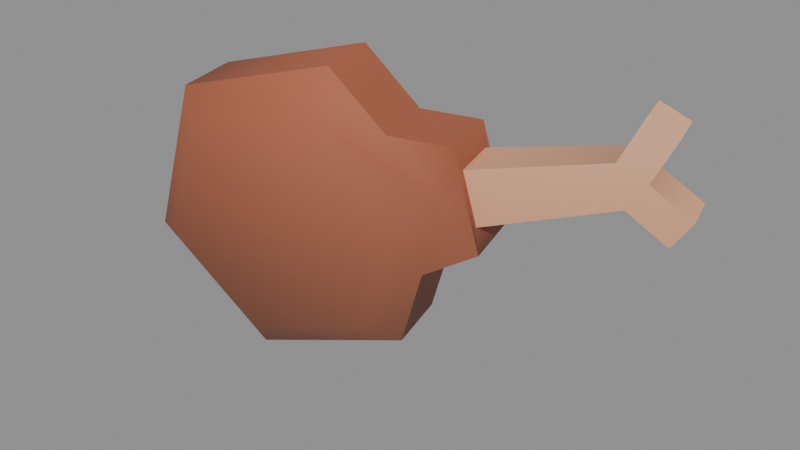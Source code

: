 # Source: turkey-leg.blend  (saved by Blender 5.2.44; exported with 4.5.12 LTS)
import bpy
from mathutils import Matrix  # noqa: F401  (used for matrix-valued properties, if any)

bpy.ops.wm.read_factory_settings(use_empty=True)
scene = bpy.context.scene
scene.name = 'Scene'

# ---- materials (node trees are filled in below, after node groups)
mat_food_vertex_palette = bpy.data.materials.new('Food vertex palette')

# ---- material node trees
mat_food_vertex_palette.use_nodes = True; mat_food_vertex_palette.node_tree.nodes.clear()
_N = mat_food_vertex_palette.node_tree.nodes; _L = mat_food_vertex_palette.node_tree.links
n0 = _N.new('ShaderNodeBsdfPrincipled'); n0.name = 'Principled BSDF'; n0.location = (-200, 100)
n0.inputs[2].default_value = 0.74
n0.inputs[10].default_value = 0.005
n1 = _N.new('ShaderNodeOutputMaterial'); n1.name = 'Material Output'; n1.location = (200, 100)
n2 = _N.new('ShaderNodeVertexColor'); n2.name = 'Color Attribute'; n2.location = (0, 0)
n2.layer_name = 'FoodColor'
_L.new(n0.outputs[0], n1.inputs[0])
_L.new(n2.outputs[0], n0.inputs[0])
n1.is_active_output = True

# ---- meshes
me_leg = bpy.data.meshes.new('leg')
me_leg.from_pydata([(-0.1093, -0.04715, 0.0), (-0.1993, -0.07125, 0.09311), (-0.09548, -0.06846, 0.02932), (-0.1647, -0.08701, 0.101), (-0.1394, -0.08022, 0.1988), (-0.1663, -0.06243, 0.2203), (-0.04482, -0.05489, 0.2251), (-0.04349, -0.0295, 0.2544), (-0.01424, 0.04125, 0.2078), (0.001486, -0.01745, 0.2078), (-0.05922, 0.0292, 0.2544), (-0.04349, -0.0295, 0.2544), (-0.1251, 0.01156, 9.057e-10), (-0.215, -0.01254, 0.09311), (-0.1093, -0.04715, 0.0), (-0.1993, -0.07125, 0.09311), (0.03, -0.009815, 0.09768), (0.04646, -0.005404, 0.1613), (0.07369, 0.001892, 0.1246), (0.0523, -0.003837, 0.2072), (0.001486, -0.01745, 0.2078), (-0.09548, -0.06846, 0.02932), (-0.1647, -0.08701, 0.101), (-0.0009394, -0.04313, 0.05555), (0.02439, -0.03634, 0.1534), (-0.1394, -0.08022, 0.1988), (-0.04482, -0.05489, 0.2251), (-0.00385, 0.06906, 0.1534), (0.03073, 0.0533, 0.1613), (-0.07306, 0.05052, 0.2251), (-0.01424, 0.04125, 0.2078), (-0.05922, 0.0292, 0.2544), (0.01354, -0.01423, 0.03408), (-0.0009394, -0.04313, 0.05555), (0.03, -0.009815, 0.09768), (0.02439, -0.03634, 0.1534), (0.04646, -0.005404, 0.1613), (-0.215, -0.01254, 0.09311), (-0.1821, -0.003719, 0.2203), (-0.1993, -0.07125, 0.09311), (-0.1663, -0.06243, 0.2203), (0.01354, -0.01423, 0.03408), (-0.002195, 0.04448, 0.03408), (-0.1093, -0.04715, 0.0), (-0.1251, 0.01156, 9.057e-10), (0.01427, 0.04889, 0.09768), (0.05796, 0.0606, 0.1246), (0.03073, 0.0533, 0.1613), (0.03657, 0.05487, 0.2072), (-0.01424, 0.04125, 0.2078), (0.07369, 0.001892, 0.1246), (0.05796, 0.0606, 0.1246), (0.03, -0.009815, 0.09768), (0.01427, 0.04889, 0.09768), (-0.1093, -0.04715, 0.0), (-0.09548, -0.06846, 0.02932), (0.01354, -0.01423, 0.03408), (-0.0009394, -0.04313, 0.05555), (-0.05922, 0.0292, 0.2544), (-0.04349, -0.0295, 0.2544), (-0.1821, -0.003719, 0.2203), (-0.1663, -0.06243, 0.2203), (0.02439, -0.03634, 0.1534), (-0.04482, -0.05489, 0.2251), (0.04646, -0.005404, 0.1613), (0.001486, -0.01745, 0.2078), (-0.04349, -0.0295, 0.2544), (-0.1993, -0.07125, 0.09311), (-0.1663, -0.06243, 0.2203), (-0.1647, -0.08701, 0.101), (-0.1394, -0.08022, 0.1988), (-0.002195, 0.04448, 0.03408), (0.01354, -0.01423, 0.03408), (0.01427, 0.04889, 0.09768), (0.03, -0.009815, 0.09768), (0.03657, 0.05487, 0.2072), (0.0523, -0.003837, 0.2072), (-0.01424, 0.04125, 0.2078), (0.001486, -0.01745, 0.2078), (-0.002195, 0.04448, 0.03408), (0.01427, 0.04889, 0.09768), (-0.02918, 0.06228, 0.05555), (-0.00385, 0.06906, 0.1534), (0.03073, 0.0533, 0.1613), (-0.1237, 0.03694, 0.02932), (-0.02918, 0.06228, 0.05555), (-0.1929, 0.0184, 0.101), (-0.00385, 0.06906, 0.1534), (-0.1676, 0.02519, 0.1988), (-0.07306, 0.05052, 0.2251), (-0.215, -0.01254, 0.09311), (-0.1929, 0.0184, 0.101), (-0.1821, -0.003719, 0.2203), (-0.1676, 0.02519, 0.1988), (-0.1251, 0.01156, 9.057e-10), (-0.1237, 0.03694, 0.02932), (-0.215, -0.01254, 0.09311), (-0.1929, 0.0184, 0.101), (-0.1676, 0.02519, 0.1988), (-0.07306, 0.05052, 0.2251), (-0.1821, -0.003719, 0.2203), (-0.05922, 0.0292, 0.2544), (-0.1251, 0.01156, 9.057e-10), (-0.002195, 0.04448, 0.03408), (-0.1237, 0.03694, 0.02932), (-0.02918, 0.06228, 0.05555), (0.06678, 0.007798, 0.1438), (0.05493, 0.05203, 0.1438), (0.07369, 0.001892, 0.1246), (0.05533, 0.00473, 0.188), (0.05796, 0.0606, 0.1246), (0.0523, -0.003837, 0.2072), (0.03657, 0.05487, 0.2072), (0.04348, 0.04896, 0.188), (0.2005, 0.0491, 0.155), (0.1681, 0.0404, 0.1777), (0.215, 0.05298, 0.1773), (0.1826, 0.04429, 0.2), (0.1592, 0.03804, 0.2117), (0.1997, 0.04889, 0.2364), (0.1764, 0.04264, 0.2481), (0.1501, 0.07207, 0.2117), (0.1592, 0.03804, 0.2117), (0.04348, 0.04896, 0.188), (0.05533, 0.00473, 0.188), (0.05493, 0.05203, 0.1438), (0.1589, 0.07443, 0.1777), (0.04348, 0.04896, 0.188), (0.1501, 0.07207, 0.2117), (0.1681, 0.0404, 0.1777), (0.1589, 0.07443, 0.1777), (0.06678, 0.007798, 0.1438), (0.05493, 0.05203, 0.1438), (0.1914, 0.08312, 0.155), (0.2059, 0.08701, 0.1773), (0.1589, 0.07443, 0.1777), (0.1734, 0.07831, 0.2), (0.1501, 0.07207, 0.2117), (0.1906, 0.08291, 0.2364), (0.1673, 0.07667, 0.2481), (0.1501, 0.07207, 0.2117), (0.1673, 0.07667, 0.2481), (0.1592, 0.03804, 0.2117), (0.1764, 0.04264, 0.2481), (0.06678, 0.007798, 0.1438), (0.05533, 0.00473, 0.188), (0.1681, 0.0404, 0.1777), (0.1592, 0.03804, 0.2117), (0.1914, 0.08312, 0.155), (0.2005, 0.0491, 0.155), (0.2059, 0.08701, 0.1773), (0.215, 0.05298, 0.1773), (0.2059, 0.08701, 0.1773), (0.215, 0.05298, 0.1773), (0.1734, 0.07831, 0.2), (0.1826, 0.04429, 0.2), (0.1734, 0.07831, 0.2), (0.1826, 0.04429, 0.2), (0.1906, 0.08291, 0.2364), (0.1997, 0.04889, 0.2364), (0.1997, 0.04889, 0.2364), (0.1764, 0.04264, 0.2481), (0.1906, 0.08291, 0.2364), (0.1673, 0.07667, 0.2481), (0.1914, 0.08312, 0.155), (0.1589, 0.07443, 0.1777), (0.2005, 0.0491, 0.155), (0.1681, 0.0404, 0.1777)], [], [(2, 1, 0), (1, 2, 3), (6, 5, 4), (5, 6, 7), (10, 9, 8), (9, 10, 11), (14, 13, 12), (13, 14, 15), (18, 17, 16), (17, 18, 19), (17, 19, 20), (23, 22, 21), (22, 23, 24), (22, 24, 25), (25, 24, 26), (29, 28, 27), (28, 29, 30), (30, 29, 31), (34, 33, 32), (33, 34, 35), (35, 34, 36), (39, 38, 37), (38, 39, 40), (43, 42, 41), (42, 43, 44), (47, 46, 45), (46, 47, 48), (48, 47, 49), (52, 51, 50), (51, 52, 53), (56, 55, 54), (55, 56, 57), (60, 59, 58), (59, 60, 61), (64, 63, 62), (63, 64, 65), (63, 65, 66), (69, 68, 67), (68, 69, 70), (73, 72, 71), (72, 73, 74), (77, 76, 75), (76, 77, 78), (81, 80, 79), (80, 81, 82), (80, 82, 83), (86, 85, 84), (85, 86, 87), (87, 86, 88), (87, 88, 89), (92, 91, 90), (91, 92, 93), (96, 95, 94), (95, 96, 97), (100, 99, 98), (99, 100, 101), (104, 103, 102), (103, 104, 105), (108, 107, 106), (108, 106, 109), (110, 107, 108), (109, 111, 108), (107, 110, 112), (113, 111, 109), (112, 113, 107), (113, 112, 111), (116, 115, 114), (115, 116, 117), (115, 117, 118), (118, 117, 119), (118, 119, 120), (123, 122, 121), (122, 123, 124), (127, 126, 125), (126, 127, 128), (131, 130, 129), (130, 131, 132), (135, 134, 133), (134, 135, 136), (136, 135, 137), (136, 137, 138), (138, 137, 139), (142, 141, 140), (141, 142, 143), (146, 145, 144), (145, 146, 147), (150, 149, 148), (149, 150, 151), (154, 153, 152), (153, 154, 155), (158, 157, 156), (157, 158, 159), (162, 161, 160), (161, 162, 163), (166, 165, 164), (165, 166, 167)])
me_leg.polygons.foreach_set('use_smooth', [1, 1, 1, 1, 1, 1, 1, 1, 1, 1, 1, 1, 1, 1, 1, 1, 1, 1, 1, 1, 1, 1, 1, 1, 1, 1, 1, 1, 1, 1, 1, 1, 1, 1, 1, 1, 1, 1, 1, 1, 1, 1, 1, 1, 1, 1, 1, 1, 1, 1, 1, 1, 1, 1, 1, 1, 1, 1, 1, 1, 1, 1, 1, 1, 1, 1, 1, 1, 1, 1, 1, 1, 1, 1, 1, 1, 1, 1, 1, 1, 1, 1, 1, 1, 1, 1, 0, 0, 1, 1, 1, 1, 0, 0, 1, 1])
_uv = me_leg.uv_layers.new(name='UVMap')
_uv.uv.foreach_set('vector', [0.2188, 0.298, 0.2188, 0.3482, 0.2188, 0.275, 0.2188, 0.3482, 0.2188, 0.298, 0.2188, 0.3544, 0.2188, 0.452, 0.2188, 0.4482, 0.2188, 0.4313, 0.2188, 0.4482, 0.2188, 0.452, 0.2188, 0.475, 0.2188, 0.475, 0.2188, 0.4384, 0.2188, 0.4384, 0.2188, 0.4384, 0.2188, 0.475, 0.2188, 0.475, 0.2188, 0.275, 0.2188, 0.3482, 0.2188, 0.275, 0.2188, 0.3482, 0.2188, 0.275, 0.2188, 0.3482, 0.2188, 0.3729, 0.2188, 0.4018, 0.2188, 0.3518, 0.2188, 0.4018, 0.2188, 0.3729, 0.2188, 0.4379, 0.2188, 0.4018, 0.2188, 0.4379, 0.2188, 0.4384, 0.2188, 0.3187, 0.2188, 0.3544, 0.2188, 0.298, 0.2188, 0.3544, 0.2188, 0.3187, 0.2188, 0.3956, 0.2188, 0.3544, 0.2188, 0.3956, 0.2188, 0.4313, 0.2188, 0.4313, 0.2188, 0.3956, 0.2188, 0.452, 0.2188, 0.452, 0.2188, 0.4018, 0.2188, 0.3956, 0.2188, 0.4018, 0.2188, 0.452, 0.2188, 0.4384, 0.2188, 0.4384, 0.2188, 0.452, 0.2188, 0.475, 0.2188, 0.3518, 0.2188, 0.3187, 0.2188, 0.3018, 0.2188, 0.3187, 0.2188, 0.3518, 0.2188, 0.3956, 0.2188, 0.3956, 0.2188, 0.3518, 0.2188, 0.4018, 0.2188, 0.3482, 0.2188, 0.4482, 0.2188, 0.3482, 0.2188, 0.4482, 0.2188, 0.3482, 0.2188, 0.4482, 0.2188, 0.275, 0.2188, 0.3018, 0.2188, 0.3018, 0.2188, 0.3018, 0.2188, 0.275, 0.2188, 0.275, 0.2188, 0.4018, 0.2188, 0.3729, 0.2188, 0.3518, 0.2188, 0.3729, 0.2188, 0.4018, 0.2188, 0.4379, 0.2188, 0.4379, 0.2188, 0.4018, 0.2188, 0.4384, 0.2188, 0.3518, 0.2188, 0.3729, 0.2188, 0.3729, 0.2188, 0.3729, 0.2188, 0.3518, 0.2188, 0.3518, 0.2188, 0.3018, 0.2188, 0.298, 0.2188, 0.275, 0.2188, 0.298, 0.2188, 0.3018, 0.2188, 0.3187, 0.2188, 0.4482, 0.2188, 0.475, 0.2188, 0.475, 0.2188, 0.475, 0.2188, 0.4482, 0.2188, 0.4482, 0.2188, 0.4018, 0.2188, 0.452, 0.2188, 0.3956, 0.2188, 0.452, 0.2188, 0.4018, 0.2188, 0.4384, 0.2188, 0.452, 0.2188, 0.4384, 0.2188, 0.475, 0.2188, 0.3544, 0.2188, 0.4482, 0.2188, 0.3482, 0.2188, 0.4482, 0.2188, 0.3544, 0.2188, 0.4313, 0.2188, 0.3518, 0.2188, 0.3018, 0.2188, 0.3018, 0.2188, 0.3018, 0.2188, 0.3518, 0.2188, 0.3518, 0.2188, 0.4384, 0.2188, 0.4379, 0.2188, 0.4379, 0.2188, 0.4379, 0.2188, 0.4384, 0.2188, 0.4384, 0.2188, 0.3187, 0.2188, 0.3518, 0.2188, 0.3018, 0.2188, 0.3518, 0.2188, 0.3187, 0.2188, 0.3956, 0.2188, 0.3518, 0.2188, 0.3956, 0.2188, 0.4018, 0.2188, 0.3544, 0.2188, 0.3187, 0.2188, 0.298, 0.2188, 0.3187, 0.2188, 0.3544, 0.2188, 0.3956, 0.2188, 0.3956, 0.2188, 0.3544, 0.2188, 0.4313, 0.2188, 0.3956, 0.2188, 0.4313, 0.2188, 0.452, 0.2188, 0.4482, 0.2188, 0.3544, 0.2188, 0.3482, 0.2188, 0.3544, 0.2188, 0.4482, 0.2188, 0.4313, 0.2188, 0.3482, 0.2188, 0.298, 0.2188, 0.275, 0.2188, 0.298, 0.2188, 0.3482, 0.2188, 0.3544, 0.2188, 0.4482, 0.2188, 0.452, 0.2188, 0.4313, 0.2188, 0.452, 0.2188, 0.4482, 0.2188, 0.475, 0.2188, 0.298, 0.2188, 0.3018, 0.2188, 0.275, 0.2188, 0.3018, 0.2188, 0.298, 0.2188, 0.3187, 0.2188, 0.3729, 0.2188, 0.388, 0.2188, 0.388, 0.2188, 0.3729, 0.2188, 0.388, 0.2188, 0.4228, 0.2188, 0.3729, 0.2188, 0.388, 0.2188, 0.3729, 0.2188, 0.4228, 0.2188, 0.4379, 0.2188, 0.3729, 0.2188, 0.388, 0.2188, 0.3729, 0.2188, 0.4379, 0.2188, 0.4228, 0.2188, 0.4379, 0.2188, 0.4228, 0.2188, 0.4379, 0.2188, 0.4228, 0.2188, 0.388, 0.2188, 0.4228, 0.2188, 0.4379, 0.2188, 0.4379, 0.3438, 0.4144, 0.3438, 0.4147, 0.3438, 0.3969, 0.3438, 0.4147, 0.3438, 0.4144, 0.3438, 0.4322, 0.3438, 0.4147, 0.3438, 0.4322, 0.3438, 0.4414, 0.3438, 0.4414, 0.3438, 0.4322, 0.3438, 0.4608, 0.3438, 0.4414, 0.3438, 0.4608, 0.3438, 0.4701, 0.3438, 0.4228, 0.3438, 0.4414, 0.3438, 0.4414, 0.3438, 0.4414, 0.3438, 0.4228, 0.3438, 0.4228, 0.3438, 0.4228, 0.3438, 0.4147, 0.3438, 0.388, 0.3438, 0.4147, 0.3438, 0.4228, 0.3438, 0.4414, 0.3438, 0.388, 0.3438, 0.4147, 0.3438, 0.4147, 0.3438, 0.4147, 0.3438, 0.388, 0.3438, 0.388, 0.3438, 0.4147, 0.3438, 0.4144, 0.3438, 0.3969, 0.3438, 0.4144, 0.3438, 0.4147, 0.3438, 0.4322, 0.3438, 0.4322, 0.3438, 0.4147, 0.3438, 0.4414, 0.3438, 0.4322, 0.3438, 0.4414, 0.3438, 0.4608, 0.3438, 0.4608, 0.3438, 0.4414, 0.3438, 0.4701, 0.3438, 0.4414, 0.3438, 0.4701, 0.3438, 0.4414, 0.3438, 0.4701, 0.3438, 0.4414, 0.3438, 0.4701, 0.3438, 0.4147, 0.3438, 0.4228, 0.3438, 0.388, 0.3438, 0.4228, 0.3438, 0.4147, 0.3438, 0.4414, 0.3438, 0.4144, 0.3438, 0.3969, 0.3438, 0.3969, 0.3438, 0.3969, 0.3438, 0.4144, 0.3438, 0.4144, 0.3438, 0.4322, 0.3438, 0.4144, 0.3438, 0.4144, 0.3438, 0.4144, 0.3438, 0.4322, 0.3438, 0.4322, 0.3438, 0.4608, 0.3438, 0.4322, 0.3438, 0.4322, 0.3438, 0.4322, 0.3438, 0.4608, 0.3438, 0.4608, 0.3438, 0.4608, 0.3438, 0.4701, 0.3438, 0.4608, 0.3438, 0.4701, 0.3438, 0.4608, 0.3438, 0.4701, 0.3438, 0.3969, 0.3438, 0.4147, 0.3438, 0.3969, 0.3438, 0.4147, 0.3438, 0.3969, 0.3438, 0.4147])
_ca = me_leg.color_attributes.new('FoodColor', 'FLOAT_COLOR', 'CORNER')
_ca.data.foreach_set('color', [0.2462, 0.09084, 0.05286, 1.0, 0.2961, 0.09759, 0.05286, 1.0, 0.2307, 0.08866, 0.05448, 1.0, 0.2961, 0.09759, 0.05286, 1.0, 0.2462, 0.09084, 0.05286, 1.0, 0.2961, 0.09759, 0.05286, 1.0, 0.3864, 0.1119, 0.05286, 1.0, 0.3813, 0.1095, 0.05286, 1.0, 0.3613, 0.107, 0.05286, 1.0, 0.3813, 0.1095, 0.05286, 1.0, 0.3864, 0.1119, 0.05286, 1.0, 0.4072, 0.1119, 0.05286, 1.0, 0.4072, 0.1119, 0.05286, 1.0, 0.3763, 0.1095, 0.05286, 1.0, 0.3763, 0.1095, 0.05286, 1.0, 0.3763, 0.1095, 0.05286, 1.0, 0.4072, 0.1119, 0.05286, 1.0, 0.4072, 0.1119, 0.05286, 1.0, 0.2307, 0.08866, 0.05448, 1.0, 0.2961, 0.09759, 0.05286, 1.0, 0.2307, 0.08866, 0.05448, 1.0, 0.2961, 0.09759, 0.05286, 1.0, 0.2307, 0.08866, 0.05448, 1.0, 0.2961, 0.09759, 0.05286, 1.0, 0.3185, 0.0999, 0.05286, 1.0, 0.3467, 0.1046, 0.05286, 1.0, 0.2961, 0.09759, 0.05286, 1.0, 0.3467, 0.1046, 0.05286, 1.0, 0.3185, 0.0999, 0.05286, 1.0, 0.3763, 0.1095, 0.05286, 1.0, 0.3467, 0.1046, 0.05286, 1.0, 0.3763, 0.1095, 0.05286, 1.0, 0.3763, 0.1095, 0.05286, 1.0, 0.2705, 0.09306, 0.05286, 1.0, 0.2961, 0.09759, 0.05286, 1.0, 0.2462, 0.09084, 0.05286, 1.0, 0.2961, 0.09759, 0.05286, 1.0, 0.2705, 0.09306, 0.05286, 1.0, 0.3325, 0.1022, 0.05286, 1.0, 0.2961, 0.09759, 0.05286, 1.0, 0.3325, 0.1022, 0.05286, 1.0, 0.3613, 0.107, 0.05286, 1.0, 0.3613, 0.107, 0.05286, 1.0, 0.3325, 0.1022, 0.05286, 1.0, 0.3864, 0.1119, 0.05286, 1.0, 0.3864, 0.1119, 0.05286, 1.0, 0.3467, 0.1046, 0.05286, 1.0, 0.3325, 0.1022, 0.05286, 1.0, 0.3467, 0.1046, 0.05286, 1.0, 0.3864, 0.1119, 0.05286, 1.0, 0.3763, 0.1095, 0.05286, 1.0, 0.3763, 0.1095, 0.05286, 1.0, 0.3864, 0.1119, 0.05286, 1.0, 0.4072, 0.1119, 0.05286, 1.0, 0.2961, 0.09759, 0.05286, 1.0, 0.2705, 0.09306, 0.05286, 1.0, 0.2462, 0.09084, 0.05286, 1.0, 0.2705, 0.09306, 0.05286, 1.0, 0.2961, 0.09759, 0.05286, 1.0, 0.3325, 0.1022, 0.05286, 1.0, 0.3325, 0.1022, 0.05286, 1.0, 0.2961, 0.09759, 0.05286, 1.0, 0.3467, 0.1046, 0.05286, 1.0, 0.2961, 0.09759, 0.05286, 1.0, 0.3813, 0.1095, 0.05286, 1.0, 0.2961, 0.09759, 0.05286, 1.0, 0.3813, 0.1095, 0.05286, 1.0, 0.2961, 0.09759, 0.05286, 1.0, 0.3813, 0.1095, 0.05286, 1.0, 0.2307, 0.08866, 0.05448, 1.0, 0.2462, 0.09084, 0.05286, 1.0, 0.2462, 0.09084, 0.05286, 1.0, 0.2462, 0.09084, 0.05286, 1.0, 0.2307, 0.08866, 0.05448, 1.0, 0.2307, 0.08866, 0.05448, 1.0, 0.3467, 0.1046, 0.05286, 1.0, 0.3185, 0.0999, 0.05286, 1.0, 0.2961, 0.09759, 0.05286, 1.0, 0.3185, 0.0999, 0.05286, 1.0, 0.3467, 0.1046, 0.05286, 1.0, 0.3763, 0.1095, 0.05286, 1.0, 0.3763, 0.1095, 0.05286, 1.0, 0.3467, 0.1046, 0.05286, 1.0, 0.3763, 0.1095, 0.05286, 1.0, 0.2961, 0.09759, 0.05286, 1.0, 0.3185, 0.0999, 0.05286, 1.0, 0.3185, 0.0999, 0.05286, 1.0, 0.3185, 0.0999, 0.05286, 1.0, 0.2961, 0.09759, 0.05286, 1.0, 0.2961, 0.09759, 0.05286, 1.0, 0.2462, 0.09084, 0.05286, 1.0, 0.2462, 0.09084, 0.05286, 1.0, 0.2307, 0.08866, 0.05448, 1.0, 0.2462, 0.09084, 0.05286, 1.0, 0.2462, 0.09084, 0.05286, 1.0, 0.2705, 0.09306, 0.05286, 1.0, 0.3813, 0.1095, 0.05286, 1.0, 0.4072, 0.1119, 0.05286, 1.0, 0.4072, 0.1119, 0.05286, 1.0, 0.4072, 0.1119, 0.05286, 1.0, 0.3813, 0.1095, 0.05286, 1.0, 0.3813, 0.1095, 0.05286, 1.0, 0.3467, 0.1046, 0.05286, 1.0, 0.3864, 0.1119, 0.05286, 1.0, 0.3325, 0.1022, 0.05286, 1.0, 0.3864, 0.1119, 0.05286, 1.0, 0.3467, 0.1046, 0.05286, 1.0, 0.3763, 0.1095, 0.05286, 1.0, 0.3864, 0.1119, 0.05286, 1.0, 0.3763, 0.1095, 0.05286, 1.0, 0.4072, 0.1119, 0.05286, 1.0, 0.2961, 0.09759, 0.05286, 1.0, 0.3813, 0.1095, 0.05286, 1.0, 0.2961, 0.09759, 0.05286, 1.0, 0.3813, 0.1095, 0.05286, 1.0, 0.2961, 0.09759, 0.05286, 1.0, 0.3613, 0.107, 0.05286, 1.0, 0.2961, 0.09759, 0.05286, 1.0, 0.2462, 0.09084, 0.05286, 1.0, 0.2462, 0.09084, 0.05286, 1.0, 0.2462, 0.09084, 0.05286, 1.0, 0.2961, 0.09759, 0.05286, 1.0, 0.2961, 0.09759, 0.05286, 1.0, 0.3763, 0.1095, 0.05286, 1.0, 0.3763, 0.1095, 0.05286, 1.0, 0.3763, 0.1095, 0.05286, 1.0, 0.3763, 0.1095, 0.05286, 1.0, 0.3763, 0.1095, 0.05286, 1.0, 0.3763, 0.1095, 0.05286, 1.0, 0.2705, 0.09306, 0.05286, 1.0, 0.2961, 0.09759, 0.05286, 1.0, 0.2462, 0.09084, 0.05286, 1.0, 0.2961, 0.09759, 0.05286, 1.0, 0.2705, 0.09306, 0.05286, 1.0, 0.3325, 0.1022, 0.05286, 1.0, 0.2961, 0.09759, 0.05286, 1.0, 0.3325, 0.1022, 0.05286, 1.0, 0.3467, 0.1046, 0.05286, 1.0, 0.2961, 0.09759, 0.05286, 1.0, 0.2705, 0.09306, 0.05286, 1.0, 0.2462, 0.09084, 0.05286, 1.0, 0.2705, 0.09306, 0.05286, 1.0, 0.2961, 0.09759, 0.05286, 1.0, 0.3325, 0.1022, 0.05286, 1.0, 0.3325, 0.1022, 0.05286, 1.0, 0.2961, 0.09759, 0.05286, 1.0, 0.3613, 0.107, 0.05286, 1.0, 0.3325, 0.1022, 0.05286, 1.0, 0.3613, 0.107, 0.05286, 1.0, 0.3864, 0.1119, 0.05286, 1.0, 0.3813, 0.1095, 0.05286, 1.0, 0.2961, 0.09759, 0.05286, 1.0, 0.2961, 0.09759, 0.05286, 1.0, 0.2961, 0.09759, 0.05286, 1.0, 0.3813, 0.1095, 0.05286, 1.0, 0.3613, 0.107, 0.05286, 1.0, 0.2961, 0.09759, 0.05286, 1.0, 0.2462, 0.09084, 0.05286, 1.0, 0.2307, 0.08866, 0.05448, 1.0, 0.2462, 0.09084, 0.05286, 1.0, 0.2961, 0.09759, 0.05286, 1.0, 0.2961, 0.09759, 0.05286, 1.0, 0.3813, 0.1095, 0.05286, 1.0, 0.3864, 0.1119, 0.05286, 1.0, 0.3613, 0.107, 0.05286, 1.0, 0.3864, 0.1119, 0.05286, 1.0, 0.3813, 0.1095, 0.05286, 1.0, 0.4072, 0.1119, 0.05286, 1.0, 0.2462, 0.09084, 0.05286, 1.0, 0.2462, 0.09084, 0.05286, 1.0, 0.2307, 0.08866, 0.05448, 1.0, 0.2462, 0.09084, 0.05286, 1.0, 0.2462, 0.09084, 0.05286, 1.0, 0.2705, 0.09306, 0.05286, 1.0, 0.3185, 0.0999, 0.05286, 1.0, 0.3325, 0.1022, 0.05286, 1.0, 0.3325, 0.1022, 0.05286, 1.0, 0.3185, 0.0999, 0.05286, 1.0, 0.3325, 0.1022, 0.05286, 1.0, 0.3613, 0.107, 0.05286, 1.0, 0.3185, 0.0999, 0.05286, 1.0, 0.3325, 0.1022, 0.05286, 1.0, 0.3185, 0.0999, 0.05286, 1.0, 0.3613, 0.107, 0.05286, 1.0, 0.3763, 0.1095, 0.05286, 1.0, 0.3185, 0.0999, 0.05286, 1.0, 0.3325, 0.1022, 0.05286, 1.0, 0.3185, 0.0999, 0.05286, 1.0, 0.3763, 0.1095, 0.05286, 1.0, 0.3613, 0.107, 0.05286, 1.0, 0.3763, 0.1095, 0.05286, 1.0, 0.3613, 0.107, 0.05286, 1.0, 0.3763, 0.1095, 0.05286, 1.0, 0.3613, 0.107, 0.05286, 1.0, 0.3325, 0.1022, 0.05286, 1.0, 0.3613, 0.107, 0.05286, 1.0, 0.3763, 0.1095, 0.05286, 1.0, 0.3763, 0.1095, 0.05286, 1.0, 0.7605, 0.3864, 0.2195, 1.0, 0.7605, 0.3864, 0.2195, 1.0, 0.7454, 0.3712, 0.2051, 1.0, 0.7605, 0.3864, 0.2195, 1.0, 0.7605, 0.3864, 0.2195, 1.0, 0.7835, 0.4125, 0.2346, 1.0, 0.7605, 0.3864, 0.2195, 1.0, 0.7835, 0.4125, 0.2346, 1.0, 0.807, 0.4342, 0.2542, 1.0, 0.807, 0.4342, 0.2542, 1.0, 0.7835, 0.4125, 0.2346, 1.0, 0.8388, 0.4621, 0.2747, 1.0, 0.807, 0.4342, 0.2542, 1.0, 0.8388, 0.4621, 0.2747, 1.0, 0.8388, 0.4621, 0.2747, 1.0, 0.7835, 0.4125, 0.2346, 1.0, 0.807, 0.4342, 0.2542, 1.0, 0.807, 0.4342, 0.2542, 1.0, 0.807, 0.4342, 0.2542, 1.0, 0.7835, 0.4125, 0.2346, 1.0, 0.7835, 0.4125, 0.2346, 1.0, 0.7835, 0.4125, 0.2346, 1.0, 0.7605, 0.3864, 0.2195, 1.0, 0.7305, 0.3564, 0.1981, 1.0, 0.7605, 0.3864, 0.2195, 1.0, 0.7835, 0.4125, 0.2346, 1.0, 0.807, 0.4342, 0.2542, 1.0, 0.7305, 0.3564, 0.1981, 1.0, 0.7605, 0.3864, 0.2195, 1.0, 0.7605, 0.3864, 0.2195, 1.0, 0.7605, 0.3864, 0.2195, 1.0, 0.7305, 0.3564, 0.1981, 1.0, 0.7305, 0.3564, 0.1981, 1.0, 0.7605, 0.3864, 0.2195, 1.0, 0.7605, 0.3864, 0.2195, 1.0, 0.7454, 0.3712, 0.2051, 1.0, 0.7605, 0.3864, 0.2195, 1.0, 0.7605, 0.3864, 0.2195, 1.0, 0.7835, 0.4125, 0.2346, 1.0, 0.7835, 0.4125, 0.2346, 1.0, 0.7605, 0.3864, 0.2195, 1.0, 0.807, 0.4342, 0.2542, 1.0, 0.7835, 0.4125, 0.2346, 1.0, 0.807, 0.4342, 0.2542, 1.0, 0.8388, 0.4621, 0.2747, 1.0, 0.8388, 0.4621, 0.2747, 1.0, 0.807, 0.4342, 0.2542, 1.0, 0.8388, 0.4621, 0.2747, 1.0, 0.807, 0.4342, 0.2542, 1.0, 0.8388, 0.4621, 0.2747, 1.0, 0.807, 0.4342, 0.2542, 1.0, 0.8388, 0.4621, 0.2747, 1.0, 0.807, 0.4342, 0.2542, 1.0, 0.8388, 0.4621, 0.2747, 1.0, 0.7605, 0.3864, 0.2195, 1.0, 0.7835, 0.4125, 0.2346, 1.0, 0.7305, 0.3564, 0.1981, 1.0, 0.7835, 0.4125, 0.2346, 1.0, 0.7605, 0.3864, 0.2195, 1.0, 0.807, 0.4342, 0.2542, 1.0, 0.7605, 0.3864, 0.2195, 1.0, 0.7454, 0.3712, 0.2051, 1.0, 0.7454, 0.3712, 0.2051, 1.0, 0.7454, 0.3712, 0.2051, 1.0, 0.7605, 0.3864, 0.2195, 1.0, 0.7605, 0.3864, 0.2195, 1.0, 0.7835, 0.4125, 0.2346, 1.0, 0.7605, 0.3864, 0.2195, 1.0, 0.7605, 0.3864, 0.2195, 1.0, 0.7605, 0.3864, 0.2195, 1.0, 0.7835, 0.4125, 0.2346, 1.0, 0.7835, 0.4125, 0.2346, 1.0, 0.8388, 0.4621, 0.2747, 1.0, 0.7835, 0.4125, 0.2346, 1.0, 0.7835, 0.4125, 0.2346, 1.0, 0.7835, 0.4125, 0.2346, 1.0, 0.8388, 0.4621, 0.2747, 1.0, 0.8388, 0.4621, 0.2747, 1.0, 0.8388, 0.4621, 0.2747, 1.0, 0.8388, 0.4621, 0.2747, 1.0, 0.8388, 0.4621, 0.2747, 1.0, 0.8388, 0.4621, 0.2747, 1.0, 0.8388, 0.4621, 0.2747, 1.0, 0.8388, 0.4621, 0.2747, 1.0, 0.7454, 0.3712, 0.2051, 1.0, 0.7605, 0.3864, 0.2195, 1.0, 0.7454, 0.3712, 0.2051, 1.0, 0.7605, 0.3864, 0.2195, 1.0, 0.7454, 0.3712, 0.2051, 1.0, 0.7605, 0.3864, 0.2195, 1.0])
me_leg.materials.append(mat_food_vertex_palette)
me_leg.update()
me_leg.normals_split_custom_set([tuple(v) for v in zip(*[iter([0.1299, -0.9048, -0.4057, -0.3788, -0.9113, -0.1613, 0.04669, -0.7973, -0.6018, -0.3788, -0.9113, -0.1613, 0.1299, -0.9048, -0.4057, -0.1569, -0.9816, -0.1087, 0.3398, -0.8485, 0.4056, -0.223, -0.8696, 0.4405, -0.05195, -0.9535, 0.297, -0.223, -0.8696, 0.4405, 0.3398, -0.8485, 0.4056, 0.3582, -0.7138, 0.6018, 0.25, 0.06697, 0.9659, 0.3753, 0.1006, 0.9214, 0.3753, 0.1006, 0.9214, 0.3753, 0.1006, 0.9214, 0.25, 0.06697, 0.9659, 0.25, 0.06701, 0.9659, -0.25, -0.06697, -0.9659, -0.933, -0.25, -0.2588, -0.25, -0.06701, -0.9659, -0.933, -0.25, -0.2588, -0.25, -0.06697, -0.9659, -0.933, -0.25, -0.2588, 0.2588, -0.9659, 5.321e-08, 0.4629, -0.8845, 0.05848, 0.7426, -0.6534, -0.1469, 0.4629, -0.8845, 0.05848, 0.2588, -0.9659, 5.321e-08, 0.2588, -0.9659, 5.321e-08, 0.4629, -0.8845, 0.05848, 0.2588, -0.9659, 5.321e-08, 0.6007, -0.6914, 0.4013, 0.5217, -0.7998, -0.2969, -0.1569, -0.9816, -0.1087, 0.1299, -0.9048, -0.4056, -0.1569, -0.9816, -0.1087, 0.5217, -0.7998, -0.2969, 0.6267, -0.7717, 0.1087, -0.1569, -0.9816, -0.1087, 0.6267, -0.7717, 0.1087, -0.05191, -0.9535, 0.2969, -0.05191, -0.9535, 0.2969, 0.6267, -0.7717, 0.1087, 0.3399, -0.8485, 0.4056, -0.1299, 0.9048, 0.4056, -0.04133, 0.9974, 0.05848, 0.1569, 0.9816, 0.1087, -0.04133, 0.9974, 0.05848, -0.1299, 0.9048, 0.4056, 0.1745, 0.8992, 0.4013, 0.1745, 0.8992, 0.4013, -0.1299, 0.9048, 0.4056, -0.04667, 0.7973, 0.6018, 0.7426, -0.6534, -0.1469, 0.5217, -0.7998, -0.2969, 0.628, -0.6415, -0.4405, 0.5217, -0.7998, -0.2969, 0.7426, -0.6534, -0.1469, 0.6267, -0.7716, 0.1087, 0.6267, -0.7716, 0.1087, 0.7426, -0.6534, -0.1469, 0.4629, -0.8845, 0.05847, -0.933, -0.25, -0.2588, -0.683, -0.183, 0.7071, -0.933, -0.25, -0.2588, -0.683, -0.183, 0.7071, -0.933, -0.25, -0.2588, -0.683, -0.183, 0.7071, -0.25, -0.06696, -0.9659, 0.683, 0.183, -0.7071, 0.683, 0.183, -0.7071, 0.683, 0.183, -0.7071, -0.25, -0.06696, -0.9659, -0.25, -0.06701, -0.9659, -0.04137, 0.9974, 0.05845, -0.2588, 0.9659, -8.175e-09, 0.3164, 0.9372, -0.1469, -0.2588, 0.9659, -8.175e-09, -0.04137, 0.9974, 0.05845, -0.2588, 0.9659, -8.175e-09, -0.2588, 0.9659, -8.175e-09, -0.04137, 0.9974, 0.05845, 0.1745, 0.8992, 0.4013, 0.77, 0.2063, -0.6038, 0.8947, 0.2397, -0.3768, 0.8947, 0.2398, -0.3768, 0.8947, 0.2397, -0.3768, 0.77, 0.2063, -0.6038, 0.77, 0.2063, -0.6038, 0.6279, -0.6416, -0.4405, 0.1299, -0.9048, -0.4056, 0.04672, -0.7973, -0.6018, 0.1299, -0.9048, -0.4056, 0.6279, -0.6416, -0.4405, 0.5217, -0.7998, -0.297, -0.683, -0.183, 0.7071, 0.25, 0.06701, 0.9659, 0.25, 0.06696, 0.9659, 0.25, 0.06701, 0.9659, -0.683, -0.183, 0.7071, -0.683, -0.183, 0.7071, 0.4629, -0.8845, 0.05849, 0.3399, -0.8485, 0.4057, 0.6267, -0.7716, 0.1087, 0.3399, -0.8485, 0.4057, 0.4629, -0.8845, 0.05849, 0.6007, -0.6914, 0.4013, 0.3399, -0.8485, 0.4057, 0.6007, -0.6914, 0.4013, 0.3582, -0.7138, 0.6018, -0.1569, -0.9816, -0.1087, -0.2231, -0.8696, 0.4405, -0.3788, -0.9113, -0.1612, -0.2231, -0.8696, 0.4405, -0.1569, -0.9816, -0.1087, -0.05195, -0.9535, 0.2969, 0.77, 0.2063, -0.6037, 0.683, 0.183, -0.7071, 0.683, 0.183, -0.7071, 0.683, 0.183, -0.7071, 0.77, 0.2063, -0.6037, 0.77, 0.2063, -0.6037, 0.3752, 0.1005, 0.9215, 0.5929, 0.1589, 0.7895, 0.5929, 0.1588, 0.7895, 0.5929, 0.1589, 0.7895, 0.3752, 0.1005, 0.9215, 0.3752, 0.1005, 0.9215, 0.05196, 0.9535, -0.297, 0.3164, 0.9372, -0.1469, 0.2231, 0.8696, -0.4405, 0.3164, 0.9372, -0.1469, 0.05196, 0.9535, -0.297, 0.1569, 0.9816, 0.1087, 0.3164, 0.9372, -0.1469, 0.1569, 0.9816, 0.1087, -0.04134, 0.9974, 0.05845, -0.6267, 0.7717, -0.1087, 0.05194, 0.9535, -0.2969, -0.3399, 0.8485, -0.4056, 0.05194, 0.9535, -0.2969, -0.6267, 0.7717, -0.1087, 0.1569, 0.9816, 0.1087, 0.1569, 0.9816, 0.1087, -0.6267, 0.7717, -0.1087, -0.5217, 0.7998, 0.2969, 0.1569, 0.9816, 0.1087, -0.5217, 0.7998, 0.2969, -0.1299, 0.9048, 0.4056, -0.628, 0.6416, 0.4405, -0.6267, 0.7716, -0.1087, -0.7837, 0.5998, -0.1612, -0.6267, 0.7716, -0.1087, -0.628, 0.6416, 0.4405, -0.5217, 0.7998, 0.297, -0.7837, 0.5998, -0.1613, -0.3399, 0.8485, -0.4056, -0.3582, 0.7138, -0.6018, -0.3399, 0.8485, -0.4056, -0.7837, 0.5998, -0.1613, -0.6267, 0.7716, -0.1087, -0.628, 0.6415, 0.4406, -0.1299, 0.9047, 0.4057, -0.5217, 0.7998, 0.297, -0.1299, 0.9047, 0.4057, -0.628, 0.6415, 0.4406, -0.04673, 0.7973, 0.6018, -0.3399, 0.8485, -0.4057, 0.2231, 0.8696, -0.4406, -0.3582, 0.7139, -0.6018, 0.2231, 0.8696, -0.4406, -0.3399, 0.8485, -0.4057, 0.05191, 0.9535, -0.297, 0.8947, 0.2398, -0.3769, 0.933, 0.25, 0.2588, 0.933, 0.25, 0.2588, 0.8947, 0.2398, -0.3769, 0.933, 0.25, 0.2588, 0.933, 0.25, 0.2588, 0.8947, 0.2397, -0.3769, 0.933, 0.25, 0.2588, 0.8947, 0.2398, -0.3769, 0.933, 0.25, 0.2588, 0.5928, 0.1589, 0.7895, 0.8947, 0.2398, -0.3769, 0.933, 0.25, 0.2588, 0.8947, 0.2397, -0.3769, 0.5928, 0.1588, 0.7895, 0.933, 0.25, 0.2588, 0.5928, 0.1589, 0.7895, 0.933, 0.25, 0.2588, 0.5928, 0.1588, 0.7895, 0.933, 0.25, 0.2588, 0.933, 0.25, 0.2588, 0.933, 0.25, 0.2588, 0.5928, 0.1588, 0.7895, 0.5928, 0.1589, 0.7895, 0.2588, -0.9659, 1.092e-07, 0.2764, -0.961, 0.004901, 0.2588, -0.9659, 4.281e-07, 0.2764, -0.961, 0.004901, 0.2588, -0.9659, 1.092e-07, 0.2588, -0.9659, -1.614e-07, 0.2764, -0.961, 0.004901, 0.2588, -0.9659, -1.614e-07, 0.2764, -0.961, 0.004901, 0.2764, -0.961, 0.004901, 0.2588, -0.9659, -1.614e-07, 0.2588, -0.9659, -4.974e-07, 0.2764, -0.961, 0.004901, 0.2588, -0.9659, -4.974e-07, 0.2588, -0.9659, -8.562e-07, -0.2055, -0.05507, 0.9771, -0.5911, -0.1584, 0.7909, -0.5911, -0.1584, 0.7909, -0.5911, -0.1584, 0.7909, -0.2055, -0.05507, 0.9771, -0.2055, -0.05507, 0.9771, -0.2143, 0.9767, 0.01226, -0.2411, 0.9705, 0.004906, -0.2143, 0.9767, 0.01226, -0.2411, 0.9705, 0.004906, -0.2143, 0.9767, 0.01226, -0.2411, 0.9705, 0.004906, 0.2939, 0.07875, -0.9526, -0.1299, -0.03481, -0.9909, -0.1299, -0.03481, -0.9909, -0.1299, -0.03481, -0.9909, 0.2939, 0.07875, -0.9526, 0.2939, 0.07875, -0.9526, -0.2411, 0.9705, 0.0049, -0.2588, 0.9659, -2.141e-07, -0.2588, 0.9659, -2.141e-07, -0.2588, 0.9659, -2.141e-07, -0.2411, 0.9705, 0.0049, -0.2588, 0.9659, -1.756e-07, -0.2588, 0.9659, -1.756e-07, -0.2411, 0.9705, 0.0049, -0.2411, 0.9705, 0.0049, -0.2588, 0.9659, -1.756e-07, -0.2411, 0.9705, 0.0049, -0.2588, 0.9659, 2.686e-07, -0.2588, 0.9659, 2.686e-07, -0.2411, 0.9705, 0.0049, -0.2588, 0.9659, 4.281e-07, -0.5911, -0.1584, 0.7909, -0.8681, -0.2326, 0.4384, -0.5911, -0.1584, 0.7909, -0.8681, -0.2326, 0.4384, -0.5911, -0.1584, 0.7909, -0.8681, -0.2326, 0.4384, 0.2765, -0.961, 0.004906, 0.3027, -0.953, 0.01226, 0.3027, -0.953, 0.01226, 0.3027, -0.953, 0.01226, 0.2765, -0.961, 0.004906, 0.2765, -0.961, 0.004907, 0.8008, 0.2146, -0.5591, 0.8008, 0.2146, -0.5591, 0.8008, 0.2146, -0.5591, 0.8008, 0.2146, -0.5591, 0.8008, 0.2146, -0.5591, 0.8008, 0.2146, -0.5591, 0.933, 0.25, 0.2588, 0.5401, 0.1447, 0.8291, 0.5401, 0.1447, 0.8291, 0.5401, 0.1447, 0.8291, 0.933, 0.25, 0.2588, 0.933, 0.25, 0.2588, 0.8681, 0.2326, -0.4384, 0.933, 0.25, 0.2589, 0.933, 0.25, 0.2589, 0.933, 0.25, 0.2589, 0.8681, 0.2326, -0.4384, 0.8681, 0.2326, -0.4384, 0.4235, 0.1135, 0.8988, 0.4235, 0.1135, 0.8988, 0.4235, 0.1135, 0.8988, 0.4235, 0.1135, 0.8988, 0.4235, 0.1135, 0.8988, 0.4235, 0.1135, 0.8988, -0.5401, -0.1447, -0.8291, -0.1299, -0.03481, -0.9909, -0.5401, -0.1447, -0.8291, -0.1299, -0.03481, -0.9909, -0.5401, -0.1447, -0.8291, -0.1299, -0.03482, -0.9909])] * 3)])

# ---- objects
ob_turkey_leg = bpy.data.objects.new('turkey-leg', me_leg)

# ---- transforms, parenting, visibility, modifiers, constraints
ob_turkey_leg.location = (0.0, 0.0, 0.0)
ob_turkey_leg.rotation_mode = 'QUATERNION'
ob_turkey_leg.rotation_quaternion = (1.0, 0.0, 0.0, 0.0)

# ---- collection membership
scene.collection.objects.link(ob_turkey_leg)

# ---- scene / render settings (as saved in the file)
scene.frame_start = 1; scene.frame_end = 250; scene.frame_set(1)
scene.render.engine = 'BLENDER_EEVEE_NEXT'
scene.render.bake_bias = 0.0
scene.render.bake_samples = 0
scene.render.compositor_device = 'GPU'
scene.eevee.use_volume_custom_range = False
scene.eevee.fast_gi_thickness_near = 0.1
scene.eevee.fast_gi_thickness_far = 0.0
scene.eevee.ray_tracing_options.screen_trace_thickness = 0.1
bpy.context.view_layer.update()

# ---- added for rendering (the .blend has no active camera and no usable light): camera, sun + grey world if the file has none
cam_auto = bpy.data.cameras.new('AutoCamera')
cam_auto.lens = 50.0
cam_auto.sensor_width = 36.0
cam_auto.clip_end = 1000.0
ob_auto_camera = bpy.data.objects.new('AutoCamera', cam_auto)
scene.collection.objects.link(ob_auto_camera)
ob_auto_camera.location = (0.489494, -0.587393, 0.518793)
ob_auto_camera.rotation_euler = (1.09748, -7.21219e-08, 0.694738)
scene.camera = ob_auto_camera
light_auto_sun = bpy.data.lights.new('AutoSun', 'SUN')
light_auto_sun.energy = 3.0
light_auto_sun.angle = 0.0523599
ob_auto_sun = bpy.data.objects.new('AutoSun', light_auto_sun)
scene.collection.objects.link(ob_auto_sun)
ob_auto_sun.rotation_euler = (0.872665, 0.174533, 0.523599)
if scene.world is None:
    world_auto = bpy.data.worlds.new('AutoWorld')
    world_auto.color = (0.3, 0.3, 0.3)
    scene.world = world_auto
bpy.context.view_layer.update()
